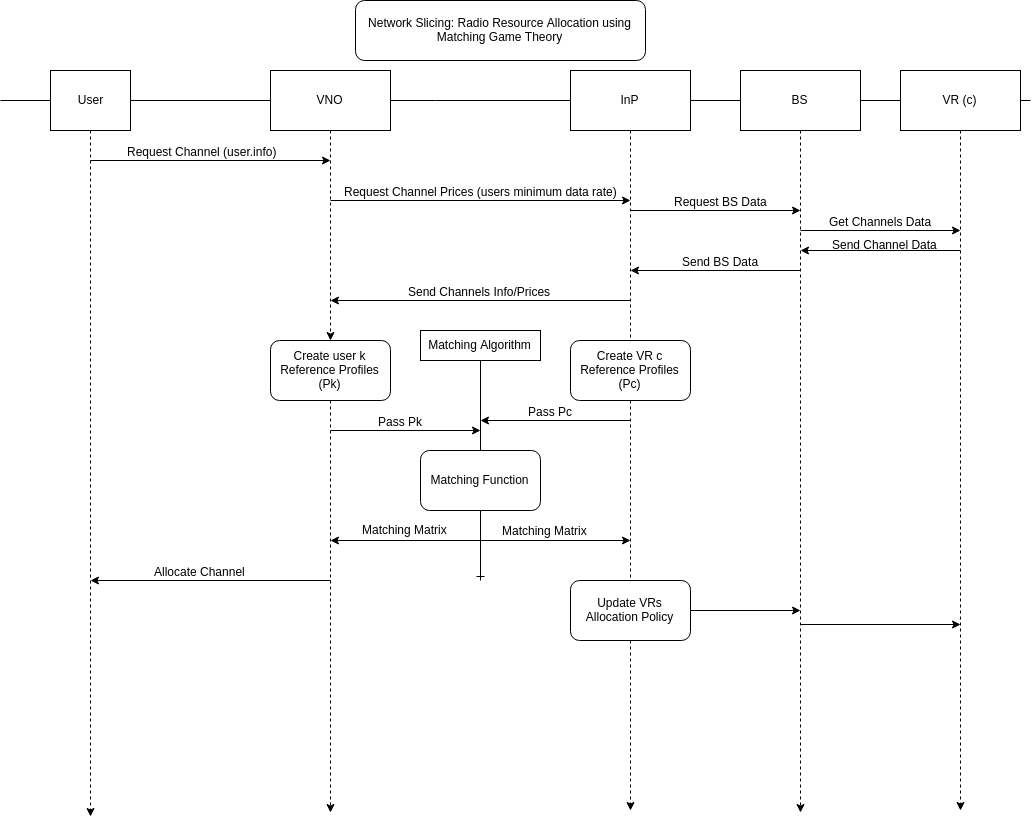

The diagram above was exported from draw.io. Its source (the exported page's mxGraphModel, read from the mxfile embedded in the PNG):
<mxGraphModel dx="1673" dy="891" grid="1" gridSize="10" guides="1" tooltips="1" connect="1" arrows="1" fold="1" page="1" pageScale="1" pageWidth="1100" pageHeight="850" background="#ffffff" math="0" shadow="0">
  <root>
    <mxCell id="0" />
    <mxCell id="1" parent="0" />
    <mxCell id="nyCiDH3pCjMjIJaFgQ3H-1" value="" style="endArrow=none;html=1;" parent="1" source="nyCiDH3pCjMjIJaFgQ3H-6" edge="1">
      <mxGeometry width="50" height="50" relative="1" as="geometry">
        <mxPoint x="10" y="116" as="sourcePoint" />
        <mxPoint x="1040" y="116" as="targetPoint" />
      </mxGeometry>
    </mxCell>
    <mxCell id="nyCiDH3pCjMjIJaFgQ3H-31" style="edgeStyle=none;rounded=0;orthogonalLoop=1;jettySize=auto;html=1;dashed=1;endArrow=classic;endFill=1;" parent="1" source="nyCiDH3pCjMjIJaFgQ3H-2" edge="1">
      <mxGeometry relative="1" as="geometry">
        <mxPoint x="100" y="832" as="targetPoint" />
      </mxGeometry>
    </mxCell>
    <mxCell id="nyCiDH3pCjMjIJaFgQ3H-2" value="User" style="rounded=0;whiteSpace=wrap;html=1;" parent="1" vertex="1">
      <mxGeometry x="60" y="86" width="80" height="60" as="geometry" />
    </mxCell>
    <mxCell id="nyCiDH3pCjMjIJaFgQ3H-3" value="" style="endArrow=none;html=1;" parent="1" target="nyCiDH3pCjMjIJaFgQ3H-2" edge="1">
      <mxGeometry width="50" height="50" relative="1" as="geometry">
        <mxPoint x="10" y="116" as="sourcePoint" />
        <mxPoint x="1040" y="116" as="targetPoint" />
      </mxGeometry>
    </mxCell>
    <mxCell id="nyCiDH3pCjMjIJaFgQ3H-27" style="edgeStyle=orthogonalEdgeStyle;rounded=0;orthogonalLoop=1;jettySize=auto;html=1;dashed=1;" parent="1" source="nyCiDH3pCjMjIJaFgQ3H-6" edge="1">
      <mxGeometry relative="1" as="geometry">
        <mxPoint x="810" y="828" as="targetPoint" />
      </mxGeometry>
    </mxCell>
    <mxCell id="nyCiDH3pCjMjIJaFgQ3H-6" value="BS" style="rounded=0;whiteSpace=wrap;html=1;" parent="1" vertex="1">
      <mxGeometry x="750" y="86" width="120" height="60" as="geometry" />
    </mxCell>
    <mxCell id="nyCiDH3pCjMjIJaFgQ3H-7" value="" style="endArrow=none;html=1;" parent="1" source="nyCiDH3pCjMjIJaFgQ3H-2" target="nyCiDH3pCjMjIJaFgQ3H-6" edge="1">
      <mxGeometry width="50" height="50" relative="1" as="geometry">
        <mxPoint x="140" y="116" as="sourcePoint" />
        <mxPoint x="1040" y="116" as="targetPoint" />
      </mxGeometry>
    </mxCell>
    <mxCell id="nyCiDH3pCjMjIJaFgQ3H-24" style="edgeStyle=orthogonalEdgeStyle;rounded=0;orthogonalLoop=1;jettySize=auto;html=1;dashed=1;" parent="1" source="nyCiDH3pCjMjIJaFgQ3H-5" edge="1">
      <mxGeometry relative="1" as="geometry">
        <mxPoint x="640" y="826" as="targetPoint" />
      </mxGeometry>
    </mxCell>
    <mxCell id="nyCiDH3pCjMjIJaFgQ3H-5" value="InP" style="rounded=0;whiteSpace=wrap;html=1;" parent="1" vertex="1">
      <mxGeometry x="580" y="86" width="120" height="60" as="geometry" />
    </mxCell>
    <mxCell id="nyCiDH3pCjMjIJaFgQ3H-26" style="rounded=0;orthogonalLoop=1;jettySize=auto;html=1;dashed=1;" parent="1" source="nyCiDH3pCjMjIJaFgQ3H-52" edge="1">
      <mxGeometry relative="1" as="geometry">
        <mxPoint x="340" y="828" as="targetPoint" />
      </mxGeometry>
    </mxCell>
    <mxCell id="nyCiDH3pCjMjIJaFgQ3H-4" value="VNO" style="rounded=0;whiteSpace=wrap;html=1;" parent="1" vertex="1">
      <mxGeometry x="280" y="86" width="120" height="60" as="geometry" />
    </mxCell>
    <mxCell id="nyCiDH3pCjMjIJaFgQ3H-28" style="edgeStyle=orthogonalEdgeStyle;rounded=0;orthogonalLoop=1;jettySize=auto;html=1;dashed=1;" parent="1" source="nyCiDH3pCjMjIJaFgQ3H-8" edge="1">
      <mxGeometry relative="1" as="geometry">
        <mxPoint x="970" y="826" as="targetPoint" />
      </mxGeometry>
    </mxCell>
    <mxCell id="nyCiDH3pCjMjIJaFgQ3H-8" value="VR (c)" style="rounded=0;whiteSpace=wrap;html=1;" parent="1" vertex="1">
      <mxGeometry x="910" y="86" width="120" height="60" as="geometry" />
    </mxCell>
    <mxCell id="nyCiDH3pCjMjIJaFgQ3H-16" value="" style="endArrow=classic;html=1;" parent="1" edge="1">
      <mxGeometry width="50" height="50" relative="1" as="geometry">
        <mxPoint x="340" y="596" as="sourcePoint" />
        <mxPoint x="100" y="596" as="targetPoint" />
      </mxGeometry>
    </mxCell>
    <mxCell id="nyCiDH3pCjMjIJaFgQ3H-17" value="Allocate Channel" style="text;html=1;resizable=0;points=[];align=center;verticalAlign=middle;labelBackgroundColor=#ffffff;" parent="nyCiDH3pCjMjIJaFgQ3H-16" vertex="1" connectable="0">
      <mxGeometry x="0.36" y="3" relative="1" as="geometry">
        <mxPoint x="32" y="-13" as="offset" />
      </mxGeometry>
    </mxCell>
    <mxCell id="nyCiDH3pCjMjIJaFgQ3H-20" value="" style="endArrow=classic;html=1;" parent="1" edge="1">
      <mxGeometry width="50" height="50" relative="1" as="geometry">
        <mxPoint x="100" y="176" as="sourcePoint" />
        <mxPoint x="340" y="176" as="targetPoint" />
      </mxGeometry>
    </mxCell>
    <mxCell id="nyCiDH3pCjMjIJaFgQ3H-21" value="Request Channel (user.info)" style="text;html=1;resizable=0;points=[];align=center;verticalAlign=middle;labelBackgroundColor=#ffffff;" parent="nyCiDH3pCjMjIJaFgQ3H-20" vertex="1" connectable="0">
      <mxGeometry x="-0.28" y="2" relative="1" as="geometry">
        <mxPoint x="25" y="-8" as="offset" />
      </mxGeometry>
    </mxCell>
    <mxCell id="nyCiDH3pCjMjIJaFgQ3H-33" value="" style="endArrow=classic;html=1;" parent="1" edge="1">
      <mxGeometry width="50" height="50" relative="1" as="geometry">
        <mxPoint x="340" y="216" as="sourcePoint" />
        <mxPoint x="640" y="216" as="targetPoint" />
      </mxGeometry>
    </mxCell>
    <mxCell id="nyCiDH3pCjMjIJaFgQ3H-34" value="Request Channel Prices (users minimum data rate)" style="text;html=1;resizable=0;points=[];align=center;verticalAlign=middle;labelBackgroundColor=#ffffff;" parent="nyCiDH3pCjMjIJaFgQ3H-33" vertex="1" connectable="0">
      <mxGeometry x="-0.28" y="2" relative="1" as="geometry">
        <mxPoint x="42" y="-8" as="offset" />
      </mxGeometry>
    </mxCell>
    <mxCell id="nyCiDH3pCjMjIJaFgQ3H-36" value="" style="endArrow=classic;html=1;" parent="1" edge="1">
      <mxGeometry width="50" height="50" relative="1" as="geometry">
        <mxPoint x="640" y="316" as="sourcePoint" />
        <mxPoint x="340" y="316" as="targetPoint" />
      </mxGeometry>
    </mxCell>
    <mxCell id="nyCiDH3pCjMjIJaFgQ3H-37" value="Send Channels Info/Prices&amp;nbsp;" style="text;html=1;resizable=0;points=[];align=center;verticalAlign=middle;labelBackgroundColor=#ffffff;" parent="nyCiDH3pCjMjIJaFgQ3H-36" vertex="1" connectable="0">
      <mxGeometry x="-0.28" y="2" relative="1" as="geometry">
        <mxPoint x="-42" y="-12" as="offset" />
      </mxGeometry>
    </mxCell>
    <mxCell id="nyCiDH3pCjMjIJaFgQ3H-38" value="" style="endArrow=classic;html=1;" parent="1" edge="1">
      <mxGeometry width="50" height="50" relative="1" as="geometry">
        <mxPoint x="640" y="226" as="sourcePoint" />
        <mxPoint x="810" y="226" as="targetPoint" />
      </mxGeometry>
    </mxCell>
    <mxCell id="nyCiDH3pCjMjIJaFgQ3H-39" value="Request BS Data" style="text;html=1;resizable=0;points=[];align=center;verticalAlign=middle;labelBackgroundColor=#ffffff;" parent="nyCiDH3pCjMjIJaFgQ3H-38" vertex="1" connectable="0">
      <mxGeometry x="0.1529" y="2" relative="1" as="geometry">
        <mxPoint x="-8" y="-8" as="offset" />
      </mxGeometry>
    </mxCell>
    <mxCell id="nyCiDH3pCjMjIJaFgQ3H-40" value="" style="endArrow=classic;html=1;" parent="1" edge="1">
      <mxGeometry width="50" height="50" relative="1" as="geometry">
        <mxPoint x="810" y="246" as="sourcePoint" />
        <mxPoint x="970" y="246" as="targetPoint" />
      </mxGeometry>
    </mxCell>
    <mxCell id="nyCiDH3pCjMjIJaFgQ3H-41" value="Get Channels Data" style="text;html=1;resizable=0;points=[];align=center;verticalAlign=middle;labelBackgroundColor=#ffffff;" parent="nyCiDH3pCjMjIJaFgQ3H-40" vertex="1" connectable="0">
      <mxGeometry x="-0.2875" y="3" relative="1" as="geometry">
        <mxPoint x="23" y="-7" as="offset" />
      </mxGeometry>
    </mxCell>
    <mxCell id="nyCiDH3pCjMjIJaFgQ3H-43" value="" style="endArrow=classic;html=1;" parent="1" edge="1">
      <mxGeometry width="50" height="50" relative="1" as="geometry">
        <mxPoint x="970" y="266" as="sourcePoint" />
        <mxPoint x="810" y="266" as="targetPoint" />
      </mxGeometry>
    </mxCell>
    <mxCell id="nyCiDH3pCjMjIJaFgQ3H-44" value="" style="endArrow=classic;html=1;" parent="1" edge="1">
      <mxGeometry width="50" height="50" relative="1" as="geometry">
        <mxPoint x="810" y="285.9999999999999" as="sourcePoint" />
        <mxPoint x="640" y="286" as="targetPoint" />
      </mxGeometry>
    </mxCell>
    <mxCell id="nyCiDH3pCjMjIJaFgQ3H-50" value="Send BS Data" style="text;html=1;resizable=0;points=[];align=center;verticalAlign=middle;labelBackgroundColor=#ffffff;" parent="nyCiDH3pCjMjIJaFgQ3H-44" vertex="1" connectable="0">
      <mxGeometry x="-0.1471" relative="1" as="geometry">
        <mxPoint x="-7.5" y="-10" as="offset" />
      </mxGeometry>
    </mxCell>
    <mxCell id="nyCiDH3pCjMjIJaFgQ3H-45" value="Send Channel Data" style="text;html=1;resizable=0;points=[];autosize=1;align=left;verticalAlign=top;spacingTop=-4;" parent="1" vertex="1">
      <mxGeometry x="840" y="251" width="120" height="20" as="geometry" />
    </mxCell>
    <mxCell id="nyCiDH3pCjMjIJaFgQ3H-51" value="Create VR c Reference Profiles (Pc)" style="rounded=1;whiteSpace=wrap;html=1;" parent="1" vertex="1">
      <mxGeometry x="580" y="356" width="120" height="60" as="geometry" />
    </mxCell>
    <mxCell id="nyCiDH3pCjMjIJaFgQ3H-52" value="Create user k Reference Profiles (Pk)" style="rounded=1;whiteSpace=wrap;html=1;" parent="1" vertex="1">
      <mxGeometry x="280" y="356" width="120" height="60" as="geometry" />
    </mxCell>
    <mxCell id="nyCiDH3pCjMjIJaFgQ3H-53" style="rounded=0;orthogonalLoop=1;jettySize=auto;html=1;dashed=1;" parent="1" source="nyCiDH3pCjMjIJaFgQ3H-4" target="nyCiDH3pCjMjIJaFgQ3H-52" edge="1">
      <mxGeometry relative="1" as="geometry">
        <mxPoint x="340" y="828" as="targetPoint" />
        <mxPoint x="340" y="146" as="sourcePoint" />
      </mxGeometry>
    </mxCell>
    <mxCell id="nyCiDH3pCjMjIJaFgQ3H-55" style="edgeStyle=none;rounded=0;orthogonalLoop=1;jettySize=auto;html=1;endArrow=ERone;endFill=0;" parent="1" source="nyCiDH3pCjMjIJaFgQ3H-54" edge="1">
      <mxGeometry relative="1" as="geometry">
        <mxPoint x="490" y="596" as="targetPoint" />
      </mxGeometry>
    </mxCell>
    <mxCell id="nyCiDH3pCjMjIJaFgQ3H-54" value="Matching Algorithm" style="rounded=0;whiteSpace=wrap;html=1;" parent="1" vertex="1">
      <mxGeometry x="430" y="346" width="120" height="30" as="geometry" />
    </mxCell>
    <mxCell id="nyCiDH3pCjMjIJaFgQ3H-56" value="" style="endArrow=classic;html=1;" parent="1" edge="1">
      <mxGeometry width="50" height="50" relative="1" as="geometry">
        <mxPoint x="640" y="436" as="sourcePoint" />
        <mxPoint x="490" y="436" as="targetPoint" />
      </mxGeometry>
    </mxCell>
    <mxCell id="nyCiDH3pCjMjIJaFgQ3H-61" value="Pass Pc" style="text;html=1;resizable=0;points=[];align=center;verticalAlign=middle;labelBackgroundColor=#ffffff;" parent="nyCiDH3pCjMjIJaFgQ3H-56" vertex="1" connectable="0">
      <mxGeometry x="0.2333" y="3" relative="1" as="geometry">
        <mxPoint x="12.5" y="-13" as="offset" />
      </mxGeometry>
    </mxCell>
    <mxCell id="nyCiDH3pCjMjIJaFgQ3H-58" value="" style="endArrow=classic;html=1;" parent="1" edge="1">
      <mxGeometry width="50" height="50" relative="1" as="geometry">
        <mxPoint x="340" y="446" as="sourcePoint" />
        <mxPoint x="490" y="446" as="targetPoint" />
      </mxGeometry>
    </mxCell>
    <mxCell id="nyCiDH3pCjMjIJaFgQ3H-62" value="Pass Pk" style="text;html=1;resizable=0;points=[];align=center;verticalAlign=middle;labelBackgroundColor=#ffffff;" parent="nyCiDH3pCjMjIJaFgQ3H-58" vertex="1" connectable="0">
      <mxGeometry x="-0.1222" y="1" relative="1" as="geometry">
        <mxPoint x="4" y="-9" as="offset" />
      </mxGeometry>
    </mxCell>
    <mxCell id="nyCiDH3pCjMjIJaFgQ3H-59" value="Matching Function" style="rounded=1;whiteSpace=wrap;html=1;" parent="1" vertex="1">
      <mxGeometry x="430" y="466" width="120" height="60" as="geometry" />
    </mxCell>
    <mxCell id="nyCiDH3pCjMjIJaFgQ3H-60" value="" style="endArrow=classic;html=1;" parent="1" edge="1">
      <mxGeometry width="50" height="50" relative="1" as="geometry">
        <mxPoint x="490" y="556" as="sourcePoint" />
        <mxPoint x="640" y="556" as="targetPoint" />
      </mxGeometry>
    </mxCell>
    <mxCell id="nyCiDH3pCjMjIJaFgQ3H-63" value="" style="endArrow=classic;html=1;" parent="1" edge="1">
      <mxGeometry width="50" height="50" relative="1" as="geometry">
        <mxPoint x="490" y="556" as="sourcePoint" />
        <mxPoint x="340" y="556" as="targetPoint" />
      </mxGeometry>
    </mxCell>
    <mxCell id="nyCiDH3pCjMjIJaFgQ3H-66" value="Matching Matrix" style="text;html=1;resizable=0;points=[];autosize=1;align=left;verticalAlign=top;spacingTop=-4;" parent="1" vertex="1">
      <mxGeometry x="510" y="537" width="100" height="20" as="geometry" />
    </mxCell>
    <mxCell id="nyCiDH3pCjMjIJaFgQ3H-68" value="Matching Matrix" style="text;html=1;resizable=0;points=[];autosize=1;align=left;verticalAlign=top;spacingTop=-4;" parent="1" vertex="1">
      <mxGeometry x="370" y="536" width="100" height="20" as="geometry" />
    </mxCell>
    <mxCell id="nyCiDH3pCjMjIJaFgQ3H-72" style="edgeStyle=none;rounded=0;orthogonalLoop=1;jettySize=auto;html=1;endArrow=classic;endFill=1;" parent="1" source="nyCiDH3pCjMjIJaFgQ3H-71" edge="1">
      <mxGeometry relative="1" as="geometry">
        <mxPoint x="810" y="626" as="targetPoint" />
      </mxGeometry>
    </mxCell>
    <mxCell id="nyCiDH3pCjMjIJaFgQ3H-71" value="Update VRs Allocation Policy" style="rounded=1;whiteSpace=wrap;html=1;" parent="1" vertex="1">
      <mxGeometry x="580" y="596" width="120" height="60" as="geometry" />
    </mxCell>
    <mxCell id="nyCiDH3pCjMjIJaFgQ3H-73" style="edgeStyle=none;rounded=0;orthogonalLoop=1;jettySize=auto;html=1;endArrow=classic;endFill=1;" parent="1" edge="1">
      <mxGeometry relative="1" as="geometry">
        <mxPoint x="970" y="640" as="targetPoint" />
        <mxPoint x="810" y="640" as="sourcePoint" />
      </mxGeometry>
    </mxCell>
    <mxCell id="uNPs3_A1FpEwROOmuckU-1" value="Network Slicing: Radio Resource Allocation using Matching Game Theory" style="rounded=1;whiteSpace=wrap;html=1;" vertex="1" parent="1">
      <mxGeometry x="365" y="16" width="290" height="60" as="geometry" />
    </mxCell>
  </root>
</mxGraphModel>